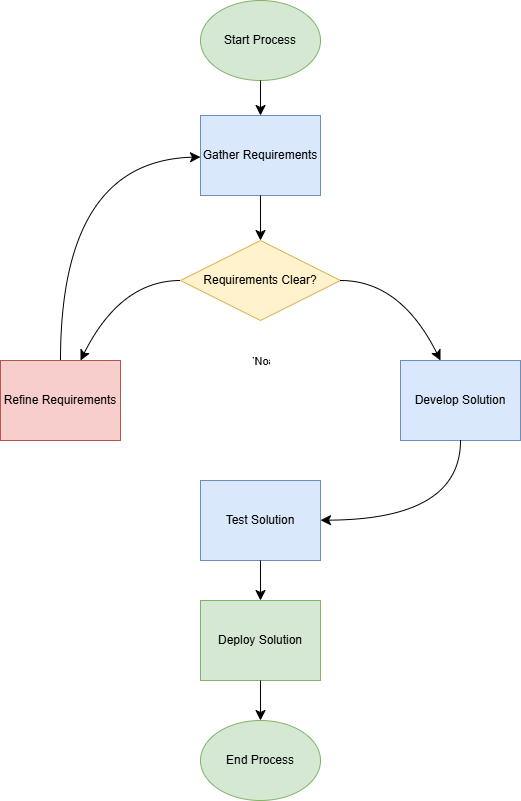

The diagram above was exported from draw.io. Its source (the exported page's mxGraphModel, read from the mxfile embedded in the PNG):
<mxGraphModel dx="467" dy="877" grid="0" gridSize="10" guides="1" tooltips="1" connect="1" arrows="1" fold="1" page="0" pageScale="1" pageWidth="850" pageHeight="1100" math="0" shadow="0">
  <root>
    <mxCell id="0" />
    <mxCell id="1" parent="0" />
    <mxCell id="u5gtq1jCZioui-uPeHj5-1" parent="1" style="ellipse;whiteSpace=wrap;html=1;fillColor=#d5e8d4;strokeColor=#82b366;" value="Start Process" vertex="1">
      <mxGeometry height="80" width="120" x="223" y="-31" as="geometry" />
    </mxCell>
    <mxCell id="u5gtq1jCZioui-uPeHj5-2" parent="1" style="rounded=0;whiteSpace=wrap;html=1;fillColor=#dae8fc;strokeColor=#6c8ebf;" value="Gather Requirements" vertex="1">
      <mxGeometry height="80" width="120" x="223" y="84" as="geometry" />
    </mxCell>
    <mxCell id="u5gtq1jCZioui-uPeHj5-3" parent="1" style="shape=rhombus;whiteSpace=wrap;html=1;fillColor=#fff2cc;strokeColor=#d6b656;" value="Requirements Clear?" vertex="1">
      <mxGeometry height="80" width="160" x="203" y="209" as="geometry" />
    </mxCell>
    <mxCell id="u5gtq1jCZioui-uPeHj5-4" parent="1" style="rounded=0;whiteSpace=wrap;html=1;fillColor=#dae8fc;strokeColor=#6c8ebf;" value="Develop Solution" vertex="1">
      <mxGeometry height="80" width="120" x="423" y="329" as="geometry" />
    </mxCell>
    <mxCell id="u5gtq1jCZioui-uPeHj5-5" parent="1" style="rounded=0;whiteSpace=wrap;html=1;fillColor=#f8cecc;strokeColor=#b85450;" value="Refine Requirements" vertex="1">
      <mxGeometry height="80" width="120" x="23" y="329" as="geometry" />
    </mxCell>
    <mxCell id="u5gtq1jCZioui-uPeHj5-6" parent="1" style="rounded=0;whiteSpace=wrap;html=1;fillColor=#dae8fc;strokeColor=#6c8ebf;" value="Test Solution" vertex="1">
      <mxGeometry height="80" width="120" x="223" y="449" as="geometry" />
    </mxCell>
    <mxCell id="u5gtq1jCZioui-uPeHj5-7" parent="1" style="rounded=0;whiteSpace=wrap;html=1;fillColor=#d5e8d4;strokeColor=#82b366;" value="Deploy Solution" vertex="1">
      <mxGeometry height="80" width="120" x="223" y="569" as="geometry" />
    </mxCell>
    <mxCell id="u5gtq1jCZioui-uPeHj5-8" parent="1" style="ellipse;whiteSpace=wrap;html=1;fillColor=#d5e8d4;strokeColor=#82b366;" value="End Process" vertex="1">
      <mxGeometry height="80" width="120" x="223" y="689" as="geometry" />
    </mxCell>
    <mxCell id="u5gtq1jCZioui-uPeHj5-9" edge="1" parent="1" source="u5gtq1jCZioui-uPeHj5-1" style="endArrow=classic;html=1;rounded=0;fontSize=12;startSize=8;endSize=8;curved=1;" target="u5gtq1jCZioui-uPeHj5-2" value="">
      <mxGeometry height="50" relative="1" width="50" as="geometry">
        <mxPoint x="283" y="49" as="sourcePoint" />
        <mxPoint x="283" y="89" as="targetPoint" />
      </mxGeometry>
    </mxCell>
    <mxCell id="u5gtq1jCZioui-uPeHj5-10" edge="1" parent="1" source="u5gtq1jCZioui-uPeHj5-2" style="endArrow=classic;html=1;rounded=0;fontSize=12;startSize=8;endSize=8;curved=1;" target="u5gtq1jCZioui-uPeHj5-3" value="">
      <mxGeometry height="50" relative="1" width="50" as="geometry">
        <mxPoint x="283" y="169" as="sourcePoint" />
        <mxPoint x="283" y="209" as="targetPoint" />
      </mxGeometry>
    </mxCell>
    <mxCell id="u5gtq1jCZioui-uPeHj5-11" connectable="0" parent="1" style="edgeLabel;html=1;align=center;verticalAlign=middle;resizable=0;points=[];" value="Yes" vertex="1">
      <mxGeometry relative="1" x="50" y="-10" as="geometry">
        <mxPoint x="283" y="329" as="offset" />
      </mxGeometry>
    </mxCell>
    <mxCell id="u5gtq1jCZioui-uPeHj5-12" edge="1" parent="1" source="u5gtq1jCZioui-uPeHj5-3" style="endArrow=classic;html=1;rounded=0;fontSize=12;startSize=8;endSize=8;curved=1;" target="u5gtq1jCZioui-uPeHj5-4" value="">
      <mxGeometry height="50" relative="1" width="50" as="geometry">
        <Array as="points">
          <mxPoint x="423" y="249" />
        </Array>
        <mxPoint x="283" y="289" as="sourcePoint" />
        <mxPoint x="423" y="329" as="targetPoint" />
      </mxGeometry>
    </mxCell>
    <mxCell id="u5gtq1jCZioui-uPeHj5-13" connectable="0" parent="1" style="edgeLabel;html=1;align=center;verticalAlign=middle;resizable=0;points=[];" value="No" vertex="1">
      <mxGeometry relative="1" x="-50" y="-10" as="geometry">
        <mxPoint x="283" y="329" as="offset" />
      </mxGeometry>
    </mxCell>
    <mxCell id="u5gtq1jCZioui-uPeHj5-14" edge="1" parent="1" source="u5gtq1jCZioui-uPeHj5-3" style="endArrow=classic;html=1;rounded=0;fontSize=12;startSize=8;endSize=8;curved=1;" target="u5gtq1jCZioui-uPeHj5-5" value="">
      <mxGeometry height="50" relative="1" width="50" as="geometry">
        <Array as="points">
          <mxPoint x="143" y="249" />
        </Array>
        <mxPoint x="283" y="289" as="sourcePoint" />
        <mxPoint x="143" y="329" as="targetPoint" />
      </mxGeometry>
    </mxCell>
    <mxCell id="u5gtq1jCZioui-uPeHj5-15" edge="1" parent="1" source="u5gtq1jCZioui-uPeHj5-5" style="endArrow=classic;html=1;rounded=0;fontSize=12;startSize=8;endSize=8;curved=1;" target="u5gtq1jCZioui-uPeHj5-2" value="">
      <mxGeometry height="50" relative="1" width="50" as="geometry">
        <Array as="points">
          <mxPoint x="83" y="129" />
        </Array>
        <mxPoint x="83" y="409" as="sourcePoint" />
        <mxPoint x="83" y="129" as="targetPoint" />
      </mxGeometry>
    </mxCell>
    <mxCell id="u5gtq1jCZioui-uPeHj5-16" edge="1" parent="1" source="u5gtq1jCZioui-uPeHj5-4" style="endArrow=classic;html=1;rounded=0;fontSize=12;startSize=8;endSize=8;curved=1;" target="u5gtq1jCZioui-uPeHj5-6" value="">
      <mxGeometry height="50" relative="1" width="50" as="geometry">
        <Array as="points">
          <mxPoint x="483" y="488" />
        </Array>
        <mxPoint x="483" y="409" as="sourcePoint" />
        <mxPoint x="283" y="449" as="targetPoint" />
      </mxGeometry>
    </mxCell>
    <mxCell id="u5gtq1jCZioui-uPeHj5-17" edge="1" parent="1" source="u5gtq1jCZioui-uPeHj5-6" style="endArrow=classic;html=1;rounded=0;fontSize=12;startSize=8;endSize=8;curved=1;" target="u5gtq1jCZioui-uPeHj5-7" value="">
      <mxGeometry height="50" relative="1" width="50" as="geometry">
        <mxPoint x="283" y="529" as="sourcePoint" />
        <mxPoint x="283" y="569" as="targetPoint" />
      </mxGeometry>
    </mxCell>
    <mxCell id="u5gtq1jCZioui-uPeHj5-18" edge="1" parent="1" source="u5gtq1jCZioui-uPeHj5-7" style="endArrow=classic;html=1;rounded=0;fontSize=12;startSize=8;endSize=8;curved=1;" target="u5gtq1jCZioui-uPeHj5-8" value="">
      <mxGeometry height="50" relative="1" width="50" as="geometry">
        <mxPoint x="283" y="649" as="sourcePoint" />
        <mxPoint x="283" y="689" as="targetPoint" />
      </mxGeometry>
    </mxCell>
  </root>
</mxGraphModel>